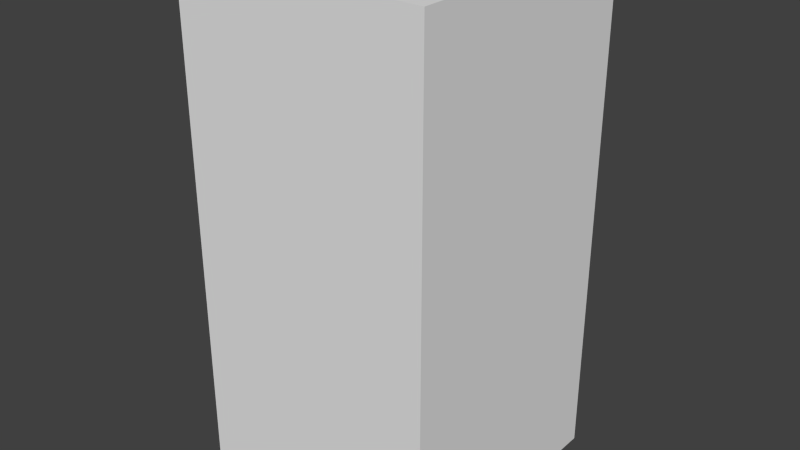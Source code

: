 # Source: blueLeafSeven.blend  (saved by Blender 2.68.0; exported with 4.5.12 LTS)
import bpy
from mathutils import Matrix  # noqa: F401  (used for matrix-valued properties, if any)

bpy.ops.wm.read_factory_settings(use_empty=True)
scene = bpy.context.scene
scene.name = 'Scene'

# ---- collections
col_collection_1 = bpy.data.collections.new('Collection 1'); scene.collection.children.link(col_collection_1)

# ---- world
world_world = bpy.data.worlds.new('World'); scene.world = world_world
world_world.color = (0.05088, 0.05088, 0.05088)
world_world.use_sun_shadow = False
world_world.sun_shadow_jitter_overblur = 0.0
world_world.cycles.sampling_method = 'MANUAL'
world_world.cycles.sample_map_resolution = 256

# ---- meshes
me_blueleafseven = bpy.data.meshes.new('blueLeafSeven')
me_blueleafseven.from_pydata([(-0.5, -0.5, -1.0), (-0.5, 0.5, -1.0), (0.5, 0.5, -1.0), (0.5, -0.5, -1.0), (-0.5, -0.5, 1.0), (-0.5, 0.5, 1.0), (0.5, 0.5, 1.0), (0.5, -0.5, 1.0)], [], [(4, 5, 1, 0), (5, 6, 2, 1), (6, 7, 3, 2), (7, 4, 0, 3), (0, 1, 2, 3), (7, 6, 5, 4)])
me_blueleafseven.use_remesh_preserve_volume = False
me_blueleafseven.use_remesh_preserve_attributes = False
me_blueleafseven.use_mirror_vertex_groups = False
me_blueleafseven.update()

# ---- objects
ob_blueleafseven = bpy.data.objects.new('blueLeafSeven', me_blueleafseven)

# ---- transforms, parenting, visibility, modifiers, constraints
ob_blueleafseven.location = (0.0, 0.0, 0.0)
ob_blueleafseven.lineart.crease_threshold = 0.0

# ---- collection membership
col_collection_1.objects.link(ob_blueleafseven)

# ---- scene / render settings (as saved in the file)
scene.frame_start = 1; scene.frame_end = 250; scene.frame_set(1)
scene.render.engine = 'BLENDER_EEVEE_NEXT'
scene.render.image_settings.color_mode = 'RGB'
scene.render.image_settings.compression = 90
scene.render.resolution_percentage = 50
scene.render.dither_intensity = 0.0
scene.cycles.use_denoising = False
scene.cycles.samples = 10
scene.cycles.sampling_pattern = 'TABULATED_SOBOL'
scene.cycles.light_sampling_threshold = 0.0
scene.cycles.use_adaptive_sampling = False
scene.cycles.use_light_tree = False
scene.cycles.blur_glossy = 0.0
scene.cycles.volume_bounces = 1
scene.cycles.pixel_filter_type = 'GAUSSIAN'
scene.cycles.sample_clamp_indirect = 0.0
scene.view_settings.view_transform = 'Standard'
bpy.context.view_layer.update()

# ---- added for rendering (the .blend has no active camera and no usable light): camera, sun
cam_auto = bpy.data.cameras.new('AutoCamera')
cam_auto.lens = 50.0
cam_auto.sensor_width = 36.0
cam_auto.clip_end = 1000.0
ob_auto_camera = bpy.data.objects.new('AutoCamera', cam_auto)
scene.collection.objects.link(ob_auto_camera)
ob_auto_camera.location = (2.26633, -2.71959, 1.81306)
ob_auto_camera.rotation_euler = (1.09748, -7.21219e-08, 0.694738)
scene.camera = ob_auto_camera
light_auto_sun = bpy.data.lights.new('AutoSun', 'SUN')
light_auto_sun.energy = 3.0
light_auto_sun.angle = 0.0523599
ob_auto_sun = bpy.data.objects.new('AutoSun', light_auto_sun)
scene.collection.objects.link(ob_auto_sun)
ob_auto_sun.rotation_euler = (0.872665, 0.174533, 0.523599)
bpy.context.view_layer.update()
